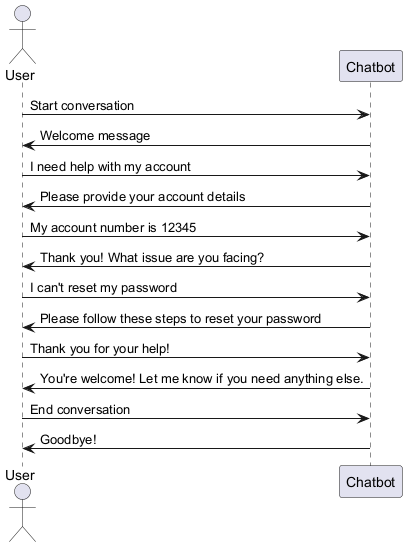

The diagram above was rendered by PlantUML. Its source (embedded in the PNG):
@startuml
actor User
participant Chatbot

User -> Chatbot: Start conversation
Chatbot -> User: Welcome message
User -> Chatbot: I need help with my account
Chatbot -> User: Please provide your account details
User -> Chatbot: My account number is 12345
Chatbot -> User: Thank you! What issue are you facing?
User -> Chatbot: I can't reset my password
Chatbot -> User: Please follow these steps to reset your password
User -> Chatbot: Thank you for your help!
Chatbot -> User: You're welcome! Let me know if you need anything else.
User -> Chatbot: End conversation
Chatbot -> User: Goodbye!
@enduml